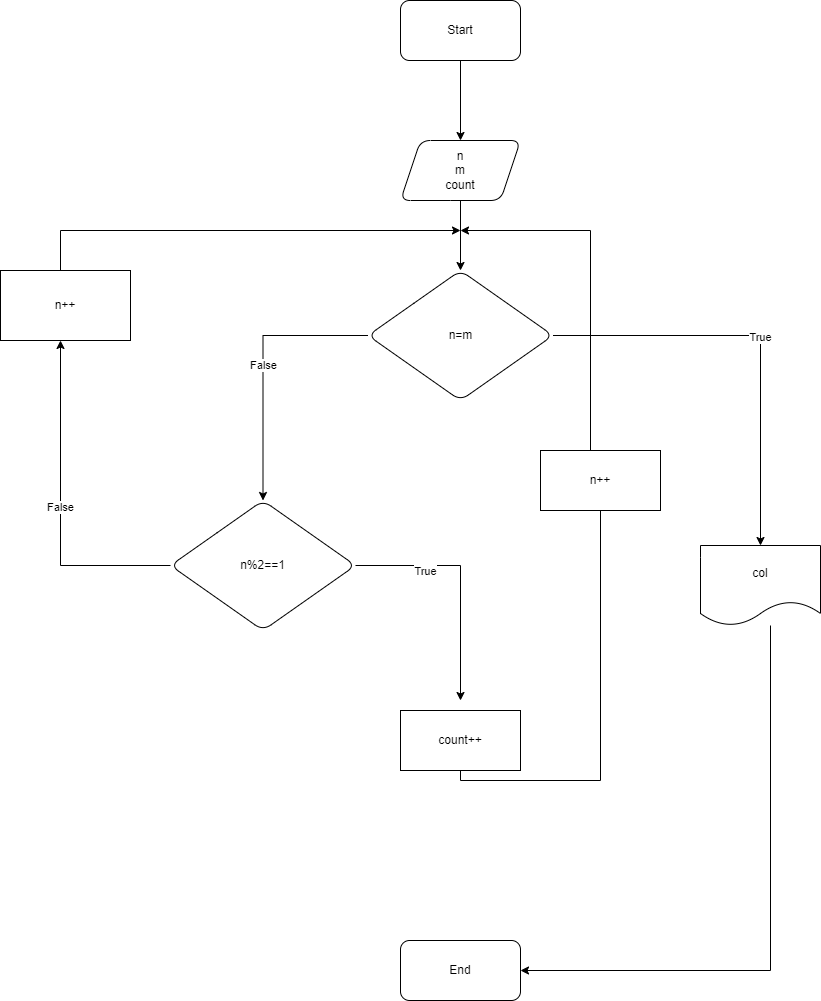

The diagram above was exported from draw.io. Its source (the exported page's mxGraphModel, read from the mxfile embedded in the PNG):
<mxGraphModel dx="2208" dy="795" grid="1" gridSize="10" guides="1" tooltips="1" connect="1" arrows="1" fold="1" page="1" pageScale="1" pageWidth="827" pageHeight="1169" math="0" shadow="0">
  <root>
    <mxCell id="0" />
    <mxCell id="1" parent="0" />
    <mxCell id="Y1Eg4X0w2l0Q8X1Kobw8-3" value="" style="edgeStyle=orthogonalEdgeStyle;rounded=0;orthogonalLoop=1;jettySize=auto;html=1;" parent="1" source="Y1Eg4X0w2l0Q8X1Kobw8-1" target="Y1Eg4X0w2l0Q8X1Kobw8-2" edge="1">
      <mxGeometry relative="1" as="geometry" />
    </mxCell>
    <mxCell id="Y1Eg4X0w2l0Q8X1Kobw8-1" value="Start" style="rounded=1;whiteSpace=wrap;html=1;" parent="1" vertex="1">
      <mxGeometry x="340" y="40" width="120" height="60" as="geometry" />
    </mxCell>
    <mxCell id="Y1Eg4X0w2l0Q8X1Kobw8-5" value="" style="edgeStyle=orthogonalEdgeStyle;rounded=0;orthogonalLoop=1;jettySize=auto;html=1;" parent="1" source="Y1Eg4X0w2l0Q8X1Kobw8-2" target="Y1Eg4X0w2l0Q8X1Kobw8-4" edge="1">
      <mxGeometry relative="1" as="geometry" />
    </mxCell>
    <mxCell id="Y1Eg4X0w2l0Q8X1Kobw8-2" value="n&lt;br&gt;m&lt;br&gt;count" style="shape=parallelogram;perimeter=parallelogramPerimeter;whiteSpace=wrap;html=1;fixedSize=1;rounded=1;" parent="1" vertex="1">
      <mxGeometry x="340" y="180" width="120" height="60" as="geometry" />
    </mxCell>
    <mxCell id="Y1Eg4X0w2l0Q8X1Kobw8-7" value="True" style="edgeStyle=orthogonalEdgeStyle;rounded=0;orthogonalLoop=1;jettySize=auto;html=1;" parent="1" source="Y1Eg4X0w2l0Q8X1Kobw8-4" target="Y1Eg4X0w2l0Q8X1Kobw8-6" edge="1">
      <mxGeometry relative="1" as="geometry" />
    </mxCell>
    <mxCell id="Y1Eg4X0w2l0Q8X1Kobw8-9" value="False" style="edgeStyle=orthogonalEdgeStyle;rounded=0;orthogonalLoop=1;jettySize=auto;html=1;" parent="1" source="Y1Eg4X0w2l0Q8X1Kobw8-4" target="Y1Eg4X0w2l0Q8X1Kobw8-8" edge="1">
      <mxGeometry relative="1" as="geometry" />
    </mxCell>
    <mxCell id="Y1Eg4X0w2l0Q8X1Kobw8-4" value="n=m" style="rhombus;whiteSpace=wrap;html=1;rounded=1;" parent="1" vertex="1">
      <mxGeometry x="307.5" y="310" width="185" height="130" as="geometry" />
    </mxCell>
    <mxCell id="Y1Eg4X0w2l0Q8X1Kobw8-22" value="" style="edgeStyle=orthogonalEdgeStyle;rounded=0;orthogonalLoop=1;jettySize=auto;html=1;" parent="1" source="Y1Eg4X0w2l0Q8X1Kobw8-6" target="Y1Eg4X0w2l0Q8X1Kobw8-21" edge="1">
      <mxGeometry relative="1" as="geometry">
        <Array as="points">
          <mxPoint x="710" y="1010" />
        </Array>
      </mxGeometry>
    </mxCell>
    <mxCell id="Y1Eg4X0w2l0Q8X1Kobw8-6" value="col" style="shape=document;whiteSpace=wrap;html=1;boundedLbl=1;rounded=1;" parent="1" vertex="1">
      <mxGeometry x="640" y="585" width="120" height="80" as="geometry" />
    </mxCell>
    <mxCell id="Y1Eg4X0w2l0Q8X1Kobw8-12" value="" style="edgeStyle=orthogonalEdgeStyle;rounded=0;orthogonalLoop=1;jettySize=auto;html=1;" parent="1" source="Y1Eg4X0w2l0Q8X1Kobw8-8" edge="1">
      <mxGeometry relative="1" as="geometry">
        <mxPoint x="400" y="740" as="targetPoint" />
      </mxGeometry>
    </mxCell>
    <mxCell id="77EugxX59nca-np1Qj_7-1" value="True" style="edgeLabel;html=1;align=center;verticalAlign=middle;resizable=0;points=[];" vertex="1" connectable="0" parent="Y1Eg4X0w2l0Q8X1Kobw8-12">
      <mxGeometry x="-0.425" y="-5" relative="1" as="geometry">
        <mxPoint as="offset" />
      </mxGeometry>
    </mxCell>
    <mxCell id="Y1Eg4X0w2l0Q8X1Kobw8-20" value="False" style="edgeStyle=orthogonalEdgeStyle;rounded=0;orthogonalLoop=1;jettySize=auto;html=1;" parent="1" source="Y1Eg4X0w2l0Q8X1Kobw8-8" edge="1">
      <mxGeometry relative="1" as="geometry">
        <mxPoint y="380" as="targetPoint" />
      </mxGeometry>
    </mxCell>
    <mxCell id="Y1Eg4X0w2l0Q8X1Kobw8-8" value="n%2==1" style="rhombus;whiteSpace=wrap;html=1;rounded=1;" parent="1" vertex="1">
      <mxGeometry x="110" y="540" width="185" height="130" as="geometry" />
    </mxCell>
    <mxCell id="Y1Eg4X0w2l0Q8X1Kobw8-24" style="edgeStyle=orthogonalEdgeStyle;rounded=0;orthogonalLoop=1;jettySize=auto;html=1;exitX=0.5;exitY=1;exitDx=0;exitDy=0;" parent="1" source="77EugxX59nca-np1Qj_7-2" edge="1">
      <mxGeometry relative="1" as="geometry">
        <mxPoint x="400" y="820" as="sourcePoint" />
        <mxPoint x="400" y="270" as="targetPoint" />
        <Array as="points">
          <mxPoint x="400" y="820" />
          <mxPoint x="540" y="820" />
          <mxPoint x="540" y="545" />
          <mxPoint x="530" y="545" />
          <mxPoint x="530" y="270" />
        </Array>
      </mxGeometry>
    </mxCell>
    <mxCell id="Y1Eg4X0w2l0Q8X1Kobw8-25" style="edgeStyle=orthogonalEdgeStyle;rounded=0;orthogonalLoop=1;jettySize=auto;html=1;exitX=0.5;exitY=0;exitDx=0;exitDy=0;" parent="1" source="77EugxX59nca-np1Qj_7-4" edge="1">
      <mxGeometry relative="1" as="geometry">
        <Array as="points">
          <mxPoint y="310" />
          <mxPoint y="270" />
        </Array>
        <mxPoint y="300" as="sourcePoint" />
        <mxPoint x="400" y="270" as="targetPoint" />
      </mxGeometry>
    </mxCell>
    <mxCell id="Y1Eg4X0w2l0Q8X1Kobw8-21" value="End" style="whiteSpace=wrap;html=1;rounded=1;" parent="1" vertex="1">
      <mxGeometry x="340" y="980" width="120" height="60" as="geometry" />
    </mxCell>
    <mxCell id="77EugxX59nca-np1Qj_7-2" value="count++" style="rounded=0;whiteSpace=wrap;html=1;" vertex="1" parent="1">
      <mxGeometry x="340" y="750" width="120" height="60" as="geometry" />
    </mxCell>
    <mxCell id="77EugxX59nca-np1Qj_7-3" value="n++" style="rounded=0;whiteSpace=wrap;html=1;" vertex="1" parent="1">
      <mxGeometry x="480" y="490" width="120" height="60" as="geometry" />
    </mxCell>
    <mxCell id="77EugxX59nca-np1Qj_7-4" value="n++" style="rounded=0;whiteSpace=wrap;html=1;" vertex="1" parent="1">
      <mxGeometry x="-60" y="310" width="130" height="70" as="geometry" />
    </mxCell>
  </root>
</mxGraphModel>